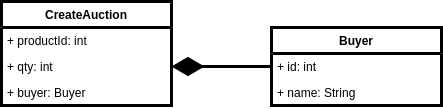

The diagram above was exported from draw.io. Its source (the exported page's mxGraphModel, read from the mxfile embedded in the PNG):
<mxGraphModel dx="693" dy="387" grid="1" gridSize="10" guides="1" tooltips="1" connect="1" arrows="1" fold="1" page="1" pageScale="1" pageWidth="1169" pageHeight="827" math="0" shadow="0">
  <root>
    <mxCell id="0" />
    <mxCell id="1" parent="0" />
    <mxCell id="2" value="Buyer" style="swimlane;fontStyle=1;childLayout=stackLayout;horizontal=1;startSize=26;fillColor=none;horizontalStack=0;resizeParent=1;resizeParentMax=0;resizeLast=0;collapsible=1;marginBottom=0;strokeWidth=3;" vertex="1" parent="1">
      <mxGeometry x="2030" y="1356" width="170" height="78" as="geometry" />
    </mxCell>
    <mxCell id="3" value="+ id: int" style="text;strokeColor=none;fillColor=none;align=left;verticalAlign=top;spacingLeft=4;spacingRight=4;overflow=hidden;rotatable=0;points=[[0,0.5],[1,0.5]];portConstraint=eastwest;" vertex="1" parent="2">
      <mxGeometry y="26" width="170" height="26" as="geometry" />
    </mxCell>
    <mxCell id="4" value="+ name: String" style="text;strokeColor=none;fillColor=none;align=left;verticalAlign=top;spacingLeft=4;spacingRight=4;overflow=hidden;rotatable=0;points=[[0,0.5],[1,0.5]];portConstraint=eastwest;" vertex="1" parent="2">
      <mxGeometry y="52" width="170" height="26" as="geometry" />
    </mxCell>
    <mxCell id="5" value="CreateAuction" style="swimlane;fontStyle=1;childLayout=stackLayout;horizontal=1;startSize=26;fillColor=none;horizontalStack=0;resizeParent=1;resizeParentMax=0;resizeLast=0;collapsible=1;marginBottom=0;strokeWidth=3;" vertex="1" parent="1">
      <mxGeometry x="1760" y="1330" width="170" height="104" as="geometry" />
    </mxCell>
    <mxCell id="6" value="+ productId: int" style="text;strokeColor=none;fillColor=none;align=left;verticalAlign=top;spacingLeft=4;spacingRight=4;overflow=hidden;rotatable=0;points=[[0,0.5],[1,0.5]];portConstraint=eastwest;" vertex="1" parent="5">
      <mxGeometry y="26" width="170" height="26" as="geometry" />
    </mxCell>
    <mxCell id="7" value="+ qty: int" style="text;strokeColor=none;fillColor=none;align=left;verticalAlign=top;spacingLeft=4;spacingRight=4;overflow=hidden;rotatable=0;points=[[0,0.5],[1,0.5]];portConstraint=eastwest;" vertex="1" parent="5">
      <mxGeometry y="52" width="170" height="26" as="geometry" />
    </mxCell>
    <mxCell id="8" value="+ buyer: Buyer" style="text;strokeColor=none;fillColor=none;align=left;verticalAlign=top;spacingLeft=4;spacingRight=4;overflow=hidden;rotatable=0;points=[[0,0.5],[1,0.5]];portConstraint=eastwest;" vertex="1" parent="5">
      <mxGeometry y="78" width="170" height="26" as="geometry" />
    </mxCell>
    <mxCell id="9" value="" style="endArrow=diamondThin;endFill=1;endSize=24;html=1;strokeWidth=3;fontSize=20;entryX=1;entryY=0.5;entryDx=0;entryDy=0;exitX=0;exitY=0.5;exitDx=0;exitDy=0;" edge="1" source="3" target="7" parent="1">
      <mxGeometry width="160" relative="1" as="geometry">
        <mxPoint x="1940" y="1280" as="sourcePoint" />
        <mxPoint x="1790" y="1280" as="targetPoint" />
      </mxGeometry>
    </mxCell>
  </root>
</mxGraphModel>